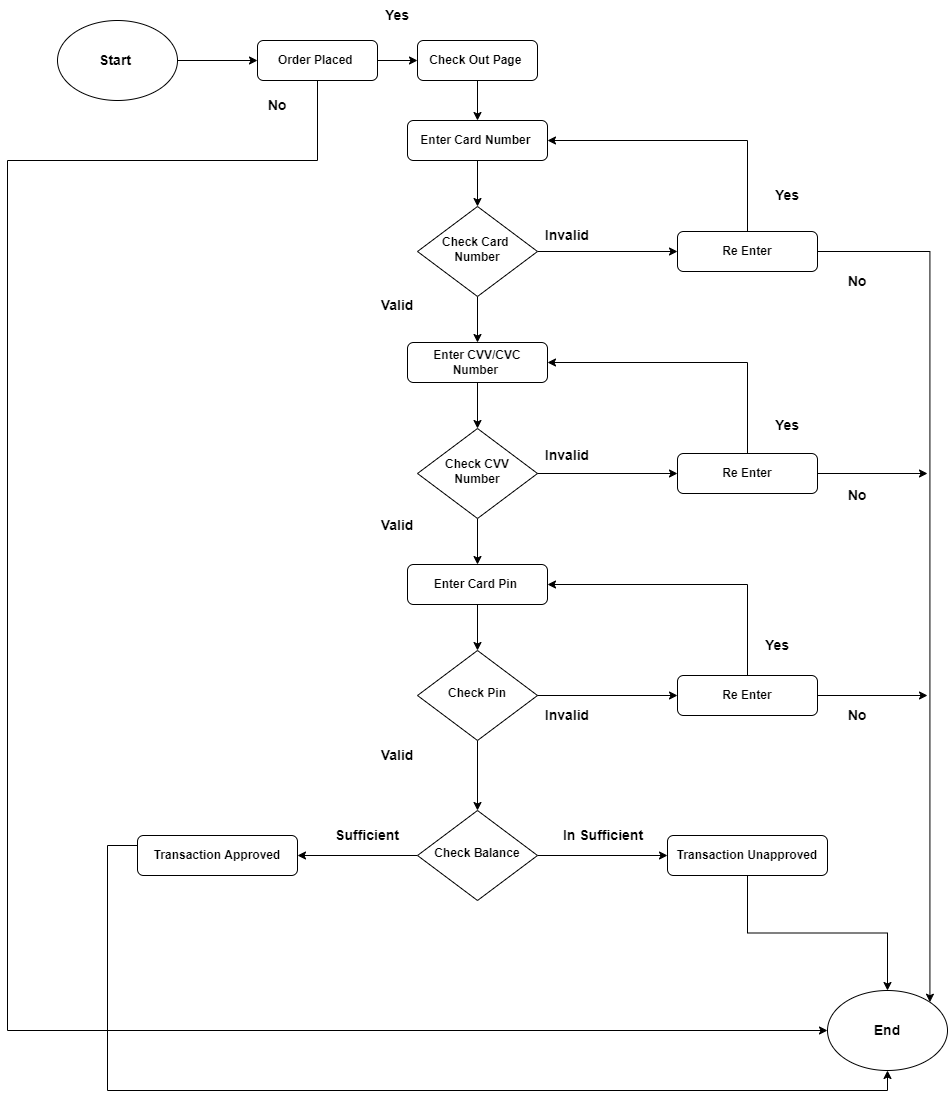

The diagram above was exported from draw.io. Its source (the exported page's mxGraphModel, read from the mxfile embedded in the PNG):
<mxGraphModel dx="2012" dy="662" grid="1" gridSize="10" guides="1" tooltips="1" connect="1" arrows="1" fold="1" page="1" pageScale="1" pageWidth="827" pageHeight="1169" math="0" shadow="0">
  <root>
    <mxCell id="WIyWlLk6GJQsqaUBKTNV-0" />
    <mxCell id="WIyWlLk6GJQsqaUBKTNV-1" parent="WIyWlLk6GJQsqaUBKTNV-0" />
    <mxCell id="cKFjd2fkv5WQ0qNrfUCM-5" style="edgeStyle=orthogonalEdgeStyle;rounded=0;orthogonalLoop=1;jettySize=auto;html=1;exitX=1;exitY=0.5;exitDx=0;exitDy=0;entryX=0;entryY=0.5;entryDx=0;entryDy=0;fontSize=14;" edge="1" parent="WIyWlLk6GJQsqaUBKTNV-1" source="WIyWlLk6GJQsqaUBKTNV-3" target="cKFjd2fkv5WQ0qNrfUCM-2">
      <mxGeometry relative="1" as="geometry" />
    </mxCell>
    <mxCell id="cKFjd2fkv5WQ0qNrfUCM-38" style="edgeStyle=orthogonalEdgeStyle;rounded=0;orthogonalLoop=1;jettySize=auto;html=1;fontSize=14;" edge="1" parent="WIyWlLk6GJQsqaUBKTNV-1" source="WIyWlLk6GJQsqaUBKTNV-3" target="cKFjd2fkv5WQ0qNrfUCM-37">
      <mxGeometry relative="1" as="geometry">
        <Array as="points">
          <mxPoint x="296" y="250" />
          <mxPoint x="-14" y="250" />
          <mxPoint x="-14" y="1120" />
        </Array>
      </mxGeometry>
    </mxCell>
    <mxCell id="WIyWlLk6GJQsqaUBKTNV-3" value="&lt;b&gt;Order Placed&amp;nbsp;&lt;/b&gt;" style="rounded=1;whiteSpace=wrap;html=1;fontSize=12;glass=0;strokeWidth=1;shadow=0;" parent="WIyWlLk6GJQsqaUBKTNV-1" vertex="1">
      <mxGeometry x="236" y="130" width="120" height="40" as="geometry" />
    </mxCell>
    <mxCell id="cKFjd2fkv5WQ0qNrfUCM-4" style="edgeStyle=orthogonalEdgeStyle;rounded=0;orthogonalLoop=1;jettySize=auto;html=1;entryX=0;entryY=0.5;entryDx=0;entryDy=0;fontSize=14;" edge="1" parent="WIyWlLk6GJQsqaUBKTNV-1" source="cKFjd2fkv5WQ0qNrfUCM-1" target="WIyWlLk6GJQsqaUBKTNV-3">
      <mxGeometry relative="1" as="geometry" />
    </mxCell>
    <mxCell id="cKFjd2fkv5WQ0qNrfUCM-1" value="&lt;b&gt;&lt;font style=&quot;font-size: 14px;&quot;&gt;Start&amp;nbsp;&lt;/font&gt;&lt;/b&gt;" style="ellipse;whiteSpace=wrap;html=1;" vertex="1" parent="WIyWlLk6GJQsqaUBKTNV-1">
      <mxGeometry x="36" y="110" width="120" height="80" as="geometry" />
    </mxCell>
    <mxCell id="cKFjd2fkv5WQ0qNrfUCM-6" style="edgeStyle=orthogonalEdgeStyle;rounded=0;orthogonalLoop=1;jettySize=auto;html=1;exitX=0.5;exitY=1;exitDx=0;exitDy=0;entryX=0.5;entryY=0;entryDx=0;entryDy=0;fontSize=14;" edge="1" parent="WIyWlLk6GJQsqaUBKTNV-1" source="cKFjd2fkv5WQ0qNrfUCM-2" target="cKFjd2fkv5WQ0qNrfUCM-3">
      <mxGeometry relative="1" as="geometry" />
    </mxCell>
    <mxCell id="cKFjd2fkv5WQ0qNrfUCM-2" value="&lt;b&gt;Check Out Page&amp;nbsp;&lt;/b&gt;" style="rounded=1;whiteSpace=wrap;html=1;fontSize=12;glass=0;strokeWidth=1;shadow=0;" vertex="1" parent="WIyWlLk6GJQsqaUBKTNV-1">
      <mxGeometry x="396" y="130" width="120" height="40" as="geometry" />
    </mxCell>
    <mxCell id="cKFjd2fkv5WQ0qNrfUCM-16" style="edgeStyle=orthogonalEdgeStyle;rounded=0;orthogonalLoop=1;jettySize=auto;html=1;exitX=0.5;exitY=1;exitDx=0;exitDy=0;entryX=0.5;entryY=0;entryDx=0;entryDy=0;fontSize=14;" edge="1" parent="WIyWlLk6GJQsqaUBKTNV-1" source="cKFjd2fkv5WQ0qNrfUCM-3" target="cKFjd2fkv5WQ0qNrfUCM-15">
      <mxGeometry relative="1" as="geometry" />
    </mxCell>
    <mxCell id="cKFjd2fkv5WQ0qNrfUCM-3" value="&lt;b&gt;Enter Card Number&amp;nbsp;&lt;/b&gt;" style="rounded=1;whiteSpace=wrap;html=1;fontSize=12;glass=0;strokeWidth=1;shadow=0;" vertex="1" parent="WIyWlLk6GJQsqaUBKTNV-1">
      <mxGeometry x="386" y="210" width="140" height="40" as="geometry" />
    </mxCell>
    <mxCell id="cKFjd2fkv5WQ0qNrfUCM-22" style="edgeStyle=orthogonalEdgeStyle;rounded=0;orthogonalLoop=1;jettySize=auto;html=1;exitX=0.5;exitY=1;exitDx=0;exitDy=0;entryX=0.5;entryY=0;entryDx=0;entryDy=0;fontSize=14;" edge="1" parent="WIyWlLk6GJQsqaUBKTNV-1" source="cKFjd2fkv5WQ0qNrfUCM-13" target="cKFjd2fkv5WQ0qNrfUCM-21">
      <mxGeometry relative="1" as="geometry" />
    </mxCell>
    <mxCell id="cKFjd2fkv5WQ0qNrfUCM-13" value="&lt;b&gt;Enter CVV/CVC Number&amp;nbsp;&lt;/b&gt;" style="rounded=1;whiteSpace=wrap;html=1;fontSize=12;glass=0;strokeWidth=1;shadow=0;" vertex="1" parent="WIyWlLk6GJQsqaUBKTNV-1">
      <mxGeometry x="386" y="432" width="140" height="40" as="geometry" />
    </mxCell>
    <mxCell id="cKFjd2fkv5WQ0qNrfUCM-18" style="edgeStyle=orthogonalEdgeStyle;rounded=0;orthogonalLoop=1;jettySize=auto;html=1;exitX=0.5;exitY=1;exitDx=0;exitDy=0;entryX=0.5;entryY=0;entryDx=0;entryDy=0;fontSize=14;" edge="1" parent="WIyWlLk6GJQsqaUBKTNV-1" source="cKFjd2fkv5WQ0qNrfUCM-15" target="cKFjd2fkv5WQ0qNrfUCM-13">
      <mxGeometry relative="1" as="geometry" />
    </mxCell>
    <mxCell id="cKFjd2fkv5WQ0qNrfUCM-43" style="edgeStyle=orthogonalEdgeStyle;rounded=0;orthogonalLoop=1;jettySize=auto;html=1;exitX=1;exitY=0.5;exitDx=0;exitDy=0;entryX=0;entryY=0.5;entryDx=0;entryDy=0;fontSize=14;" edge="1" parent="WIyWlLk6GJQsqaUBKTNV-1" source="cKFjd2fkv5WQ0qNrfUCM-15" target="cKFjd2fkv5WQ0qNrfUCM-41">
      <mxGeometry relative="1" as="geometry" />
    </mxCell>
    <mxCell id="cKFjd2fkv5WQ0qNrfUCM-15" value="&lt;b&gt;Check Card &lt;br&gt;Number&lt;/b&gt;" style="rhombus;whiteSpace=wrap;html=1;shadow=0;fontFamily=Helvetica;fontSize=12;align=center;strokeWidth=1;spacing=6;spacingTop=-4;" vertex="1" parent="WIyWlLk6GJQsqaUBKTNV-1">
      <mxGeometry x="396" y="296" width="120" height="90" as="geometry" />
    </mxCell>
    <mxCell id="cKFjd2fkv5WQ0qNrfUCM-20" value="&lt;b&gt;Invalid&lt;/b&gt;" style="text;html=1;strokeColor=none;fillColor=none;align=center;verticalAlign=middle;whiteSpace=wrap;rounded=0;fontSize=14;" vertex="1" parent="WIyWlLk6GJQsqaUBKTNV-1">
      <mxGeometry x="516" y="310" width="60" height="30" as="geometry" />
    </mxCell>
    <mxCell id="cKFjd2fkv5WQ0qNrfUCM-26" style="edgeStyle=orthogonalEdgeStyle;rounded=0;orthogonalLoop=1;jettySize=auto;html=1;exitX=0.5;exitY=1;exitDx=0;exitDy=0;entryX=0.5;entryY=0;entryDx=0;entryDy=0;fontSize=14;" edge="1" parent="WIyWlLk6GJQsqaUBKTNV-1" source="cKFjd2fkv5WQ0qNrfUCM-21" target="cKFjd2fkv5WQ0qNrfUCM-25">
      <mxGeometry relative="1" as="geometry" />
    </mxCell>
    <mxCell id="cKFjd2fkv5WQ0qNrfUCM-21" value="&lt;b&gt;Check CVV&lt;br&gt;Number&lt;/b&gt;" style="rhombus;whiteSpace=wrap;html=1;shadow=0;fontFamily=Helvetica;fontSize=12;align=center;strokeWidth=1;spacing=6;spacingTop=-4;" vertex="1" parent="WIyWlLk6GJQsqaUBKTNV-1">
      <mxGeometry x="396" y="518" width="120" height="90" as="geometry" />
    </mxCell>
    <mxCell id="cKFjd2fkv5WQ0qNrfUCM-28" style="edgeStyle=orthogonalEdgeStyle;rounded=0;orthogonalLoop=1;jettySize=auto;html=1;exitX=0.5;exitY=1;exitDx=0;exitDy=0;entryX=0.5;entryY=0;entryDx=0;entryDy=0;fontSize=14;" edge="1" parent="WIyWlLk6GJQsqaUBKTNV-1" source="cKFjd2fkv5WQ0qNrfUCM-25" target="cKFjd2fkv5WQ0qNrfUCM-27">
      <mxGeometry relative="1" as="geometry" />
    </mxCell>
    <mxCell id="cKFjd2fkv5WQ0qNrfUCM-25" value="&lt;b&gt;Enter Card Pin&amp;nbsp;&lt;/b&gt;" style="rounded=1;whiteSpace=wrap;html=1;fontSize=12;glass=0;strokeWidth=1;shadow=0;" vertex="1" parent="WIyWlLk6GJQsqaUBKTNV-1">
      <mxGeometry x="386" y="654" width="140" height="40" as="geometry" />
    </mxCell>
    <mxCell id="cKFjd2fkv5WQ0qNrfUCM-61" style="edgeStyle=orthogonalEdgeStyle;rounded=0;orthogonalLoop=1;jettySize=auto;html=1;exitX=0.5;exitY=1;exitDx=0;exitDy=0;entryX=0.5;entryY=0;entryDx=0;entryDy=0;fontSize=14;" edge="1" parent="WIyWlLk6GJQsqaUBKTNV-1" source="cKFjd2fkv5WQ0qNrfUCM-27" target="cKFjd2fkv5WQ0qNrfUCM-60">
      <mxGeometry relative="1" as="geometry" />
    </mxCell>
    <mxCell id="cKFjd2fkv5WQ0qNrfUCM-27" value="&lt;b&gt;Check Pin&lt;/b&gt;" style="rhombus;whiteSpace=wrap;html=1;shadow=0;fontFamily=Helvetica;fontSize=12;align=center;strokeWidth=1;spacing=6;spacingTop=-4;" vertex="1" parent="WIyWlLk6GJQsqaUBKTNV-1">
      <mxGeometry x="396" y="740" width="120" height="90" as="geometry" />
    </mxCell>
    <mxCell id="cKFjd2fkv5WQ0qNrfUCM-30" value="&lt;b&gt;Invalid&lt;/b&gt;" style="text;html=1;strokeColor=none;fillColor=none;align=center;verticalAlign=middle;whiteSpace=wrap;rounded=0;fontSize=14;" vertex="1" parent="WIyWlLk6GJQsqaUBKTNV-1">
      <mxGeometry x="516" y="530" width="60" height="30" as="geometry" />
    </mxCell>
    <mxCell id="cKFjd2fkv5WQ0qNrfUCM-32" value="&lt;b&gt;Valid&lt;/b&gt;" style="text;html=1;strokeColor=none;fillColor=none;align=center;verticalAlign=middle;whiteSpace=wrap;rounded=0;fontSize=14;" vertex="1" parent="WIyWlLk6GJQsqaUBKTNV-1">
      <mxGeometry x="346" y="380" width="60" height="30" as="geometry" />
    </mxCell>
    <mxCell id="cKFjd2fkv5WQ0qNrfUCM-33" value="&lt;b&gt;Valid&lt;/b&gt;" style="text;html=1;strokeColor=none;fillColor=none;align=center;verticalAlign=middle;whiteSpace=wrap;rounded=0;fontSize=14;" vertex="1" parent="WIyWlLk6GJQsqaUBKTNV-1">
      <mxGeometry x="346" y="600" width="60" height="30" as="geometry" />
    </mxCell>
    <mxCell id="cKFjd2fkv5WQ0qNrfUCM-34" value="&lt;b&gt;Invalid&lt;/b&gt;" style="text;html=1;strokeColor=none;fillColor=none;align=center;verticalAlign=middle;whiteSpace=wrap;rounded=0;fontSize=14;" vertex="1" parent="WIyWlLk6GJQsqaUBKTNV-1">
      <mxGeometry x="516" y="790" width="60" height="30" as="geometry" />
    </mxCell>
    <mxCell id="cKFjd2fkv5WQ0qNrfUCM-65" style="edgeStyle=orthogonalEdgeStyle;rounded=0;orthogonalLoop=1;jettySize=auto;html=1;entryX=0.5;entryY=1;entryDx=0;entryDy=0;fontSize=14;" edge="1" parent="WIyWlLk6GJQsqaUBKTNV-1" source="cKFjd2fkv5WQ0qNrfUCM-36" target="cKFjd2fkv5WQ0qNrfUCM-37">
      <mxGeometry relative="1" as="geometry">
        <Array as="points">
          <mxPoint x="86" y="935" />
          <mxPoint x="86" y="1180" />
          <mxPoint x="866" y="1180" />
        </Array>
      </mxGeometry>
    </mxCell>
    <mxCell id="cKFjd2fkv5WQ0qNrfUCM-36" value="&lt;b&gt;Transaction Approved&lt;/b&gt;" style="rounded=1;whiteSpace=wrap;html=1;fontSize=12;glass=0;strokeWidth=1;shadow=0;" vertex="1" parent="WIyWlLk6GJQsqaUBKTNV-1">
      <mxGeometry x="116" y="925" width="160" height="40" as="geometry" />
    </mxCell>
    <mxCell id="cKFjd2fkv5WQ0qNrfUCM-37" value="&lt;b&gt;&lt;font style=&quot;font-size: 14px;&quot;&gt;End&lt;/font&gt;&lt;/b&gt;" style="ellipse;whiteSpace=wrap;html=1;" vertex="1" parent="WIyWlLk6GJQsqaUBKTNV-1">
      <mxGeometry x="806" y="1080" width="120" height="80" as="geometry" />
    </mxCell>
    <mxCell id="cKFjd2fkv5WQ0qNrfUCM-39" value="&lt;b&gt;Yes&lt;/b&gt;" style="text;html=1;strokeColor=none;fillColor=none;align=center;verticalAlign=middle;whiteSpace=wrap;rounded=0;fontSize=14;" vertex="1" parent="WIyWlLk6GJQsqaUBKTNV-1">
      <mxGeometry x="346" y="90" width="60" height="30" as="geometry" />
    </mxCell>
    <mxCell id="cKFjd2fkv5WQ0qNrfUCM-40" value="&lt;b&gt;No&lt;/b&gt;" style="text;html=1;strokeColor=none;fillColor=none;align=center;verticalAlign=middle;whiteSpace=wrap;rounded=0;fontSize=14;" vertex="1" parent="WIyWlLk6GJQsqaUBKTNV-1">
      <mxGeometry x="226" y="180" width="60" height="30" as="geometry" />
    </mxCell>
    <mxCell id="cKFjd2fkv5WQ0qNrfUCM-44" style="edgeStyle=orthogonalEdgeStyle;rounded=0;orthogonalLoop=1;jettySize=auto;html=1;entryX=1;entryY=0.5;entryDx=0;entryDy=0;fontSize=14;" edge="1" parent="WIyWlLk6GJQsqaUBKTNV-1" source="cKFjd2fkv5WQ0qNrfUCM-41" target="cKFjd2fkv5WQ0qNrfUCM-3">
      <mxGeometry relative="1" as="geometry">
        <mxPoint x="576" y="229.9999999999999" as="targetPoint" />
        <Array as="points">
          <mxPoint x="726" y="230" />
        </Array>
      </mxGeometry>
    </mxCell>
    <mxCell id="cKFjd2fkv5WQ0qNrfUCM-51" style="edgeStyle=orthogonalEdgeStyle;rounded=0;orthogonalLoop=1;jettySize=auto;html=1;exitX=1;exitY=0.5;exitDx=0;exitDy=0;entryX=1;entryY=0;entryDx=0;entryDy=0;fontSize=14;" edge="1" parent="WIyWlLk6GJQsqaUBKTNV-1" source="cKFjd2fkv5WQ0qNrfUCM-41" target="cKFjd2fkv5WQ0qNrfUCM-37">
      <mxGeometry relative="1" as="geometry" />
    </mxCell>
    <mxCell id="cKFjd2fkv5WQ0qNrfUCM-41" value="&lt;b&gt;Re Enter&lt;/b&gt;" style="rounded=1;whiteSpace=wrap;html=1;fontSize=12;glass=0;strokeWidth=1;shadow=0;" vertex="1" parent="WIyWlLk6GJQsqaUBKTNV-1">
      <mxGeometry x="656" y="321" width="140" height="40" as="geometry" />
    </mxCell>
    <mxCell id="cKFjd2fkv5WQ0qNrfUCM-42" value="&lt;b&gt;Yes&lt;/b&gt;" style="text;html=1;strokeColor=none;fillColor=none;align=center;verticalAlign=middle;whiteSpace=wrap;rounded=0;fontSize=14;" vertex="1" parent="WIyWlLk6GJQsqaUBKTNV-1">
      <mxGeometry x="736" y="270" width="60" height="30" as="geometry" />
    </mxCell>
    <mxCell id="cKFjd2fkv5WQ0qNrfUCM-45" style="edgeStyle=orthogonalEdgeStyle;rounded=0;orthogonalLoop=1;jettySize=auto;html=1;exitX=1;exitY=0.5;exitDx=0;exitDy=0;entryX=0;entryY=0.5;entryDx=0;entryDy=0;fontSize=14;" edge="1" parent="WIyWlLk6GJQsqaUBKTNV-1" target="cKFjd2fkv5WQ0qNrfUCM-46">
      <mxGeometry relative="1" as="geometry">
        <mxPoint x="516" y="563" as="sourcePoint" />
      </mxGeometry>
    </mxCell>
    <mxCell id="cKFjd2fkv5WQ0qNrfUCM-47" style="edgeStyle=orthogonalEdgeStyle;rounded=0;orthogonalLoop=1;jettySize=auto;html=1;exitX=0.5;exitY=0;exitDx=0;exitDy=0;entryX=1;entryY=0.5;entryDx=0;entryDy=0;fontSize=14;" edge="1" parent="WIyWlLk6GJQsqaUBKTNV-1" source="cKFjd2fkv5WQ0qNrfUCM-46" target="cKFjd2fkv5WQ0qNrfUCM-13">
      <mxGeometry relative="1" as="geometry" />
    </mxCell>
    <mxCell id="cKFjd2fkv5WQ0qNrfUCM-52" style="edgeStyle=orthogonalEdgeStyle;rounded=0;orthogonalLoop=1;jettySize=auto;html=1;exitX=1;exitY=0.5;exitDx=0;exitDy=0;fontSize=14;" edge="1" parent="WIyWlLk6GJQsqaUBKTNV-1" source="cKFjd2fkv5WQ0qNrfUCM-46">
      <mxGeometry relative="1" as="geometry">
        <mxPoint x="906" y="563" as="targetPoint" />
      </mxGeometry>
    </mxCell>
    <mxCell id="cKFjd2fkv5WQ0qNrfUCM-46" value="&lt;b&gt;Re Enter&lt;/b&gt;" style="rounded=1;whiteSpace=wrap;html=1;fontSize=12;glass=0;strokeWidth=1;shadow=0;" vertex="1" parent="WIyWlLk6GJQsqaUBKTNV-1">
      <mxGeometry x="656" y="543" width="140" height="40" as="geometry" />
    </mxCell>
    <mxCell id="cKFjd2fkv5WQ0qNrfUCM-48" value="&lt;b&gt;Yes&lt;/b&gt;" style="text;html=1;strokeColor=none;fillColor=none;align=center;verticalAlign=middle;whiteSpace=wrap;rounded=0;fontSize=14;" vertex="1" parent="WIyWlLk6GJQsqaUBKTNV-1">
      <mxGeometry x="736" y="500" width="60" height="30" as="geometry" />
    </mxCell>
    <mxCell id="cKFjd2fkv5WQ0qNrfUCM-49" value="&lt;b&gt;No&lt;/b&gt;" style="text;html=1;strokeColor=none;fillColor=none;align=center;verticalAlign=middle;whiteSpace=wrap;rounded=0;fontSize=14;" vertex="1" parent="WIyWlLk6GJQsqaUBKTNV-1">
      <mxGeometry x="806" y="356" width="60" height="30" as="geometry" />
    </mxCell>
    <mxCell id="cKFjd2fkv5WQ0qNrfUCM-50" value="&lt;b&gt;No&lt;/b&gt;" style="text;html=1;strokeColor=none;fillColor=none;align=center;verticalAlign=middle;whiteSpace=wrap;rounded=0;fontSize=14;" vertex="1" parent="WIyWlLk6GJQsqaUBKTNV-1">
      <mxGeometry x="806" y="570" width="60" height="30" as="geometry" />
    </mxCell>
    <mxCell id="cKFjd2fkv5WQ0qNrfUCM-53" style="edgeStyle=orthogonalEdgeStyle;rounded=0;orthogonalLoop=1;jettySize=auto;html=1;exitX=1;exitY=0.5;exitDx=0;exitDy=0;entryX=0;entryY=0.5;entryDx=0;entryDy=0;fontSize=14;" edge="1" parent="WIyWlLk6GJQsqaUBKTNV-1" target="cKFjd2fkv5WQ0qNrfUCM-54">
      <mxGeometry relative="1" as="geometry">
        <mxPoint x="516" y="785" as="sourcePoint" />
      </mxGeometry>
    </mxCell>
    <mxCell id="cKFjd2fkv5WQ0qNrfUCM-55" style="edgeStyle=orthogonalEdgeStyle;rounded=0;orthogonalLoop=1;jettySize=auto;html=1;entryX=1;entryY=0.5;entryDx=0;entryDy=0;fontSize=14;" edge="1" parent="WIyWlLk6GJQsqaUBKTNV-1" source="cKFjd2fkv5WQ0qNrfUCM-54" target="cKFjd2fkv5WQ0qNrfUCM-25">
      <mxGeometry relative="1" as="geometry">
        <Array as="points">
          <mxPoint x="726" y="674" />
        </Array>
      </mxGeometry>
    </mxCell>
    <mxCell id="cKFjd2fkv5WQ0qNrfUCM-57" style="edgeStyle=orthogonalEdgeStyle;rounded=0;orthogonalLoop=1;jettySize=auto;html=1;fontSize=14;" edge="1" parent="WIyWlLk6GJQsqaUBKTNV-1" source="cKFjd2fkv5WQ0qNrfUCM-54">
      <mxGeometry relative="1" as="geometry">
        <mxPoint x="906" y="785" as="targetPoint" />
      </mxGeometry>
    </mxCell>
    <mxCell id="cKFjd2fkv5WQ0qNrfUCM-54" value="&lt;b&gt;Re Enter&lt;/b&gt;" style="rounded=1;whiteSpace=wrap;html=1;fontSize=12;glass=0;strokeWidth=1;shadow=0;" vertex="1" parent="WIyWlLk6GJQsqaUBKTNV-1">
      <mxGeometry x="656" y="765" width="140" height="40" as="geometry" />
    </mxCell>
    <mxCell id="cKFjd2fkv5WQ0qNrfUCM-56" value="&lt;b&gt;Yes&lt;/b&gt;" style="text;html=1;strokeColor=none;fillColor=none;align=center;verticalAlign=middle;whiteSpace=wrap;rounded=0;fontSize=14;" vertex="1" parent="WIyWlLk6GJQsqaUBKTNV-1">
      <mxGeometry x="726" y="720" width="60" height="30" as="geometry" />
    </mxCell>
    <mxCell id="cKFjd2fkv5WQ0qNrfUCM-58" value="&lt;b&gt;No&lt;/b&gt;" style="text;html=1;strokeColor=none;fillColor=none;align=center;verticalAlign=middle;whiteSpace=wrap;rounded=0;fontSize=14;" vertex="1" parent="WIyWlLk6GJQsqaUBKTNV-1">
      <mxGeometry x="806" y="790" width="60" height="30" as="geometry" />
    </mxCell>
    <mxCell id="cKFjd2fkv5WQ0qNrfUCM-64" style="edgeStyle=orthogonalEdgeStyle;rounded=0;orthogonalLoop=1;jettySize=auto;html=1;exitX=0;exitY=0.5;exitDx=0;exitDy=0;entryX=1;entryY=0.5;entryDx=0;entryDy=0;fontSize=14;" edge="1" parent="WIyWlLk6GJQsqaUBKTNV-1" source="cKFjd2fkv5WQ0qNrfUCM-60" target="cKFjd2fkv5WQ0qNrfUCM-36">
      <mxGeometry relative="1" as="geometry" />
    </mxCell>
    <mxCell id="cKFjd2fkv5WQ0qNrfUCM-70" style="edgeStyle=orthogonalEdgeStyle;rounded=0;orthogonalLoop=1;jettySize=auto;html=1;exitX=1;exitY=0.5;exitDx=0;exitDy=0;entryX=0;entryY=0.5;entryDx=0;entryDy=0;fontSize=14;" edge="1" parent="WIyWlLk6GJQsqaUBKTNV-1" source="cKFjd2fkv5WQ0qNrfUCM-60" target="cKFjd2fkv5WQ0qNrfUCM-69">
      <mxGeometry relative="1" as="geometry" />
    </mxCell>
    <mxCell id="cKFjd2fkv5WQ0qNrfUCM-60" value="&lt;b&gt;Check Balance&lt;/b&gt;" style="rhombus;whiteSpace=wrap;html=1;shadow=0;fontFamily=Helvetica;fontSize=12;align=center;strokeWidth=1;spacing=6;spacingTop=-4;" vertex="1" parent="WIyWlLk6GJQsqaUBKTNV-1">
      <mxGeometry x="396" y="900" width="120" height="90" as="geometry" />
    </mxCell>
    <mxCell id="cKFjd2fkv5WQ0qNrfUCM-66" value="&lt;b&gt;Sufficient&lt;/b&gt;" style="text;html=1;strokeColor=none;fillColor=none;align=center;verticalAlign=middle;whiteSpace=wrap;rounded=0;fontSize=14;" vertex="1" parent="WIyWlLk6GJQsqaUBKTNV-1">
      <mxGeometry x="316" y="910" width="60" height="30" as="geometry" />
    </mxCell>
    <mxCell id="cKFjd2fkv5WQ0qNrfUCM-67" value="&lt;b&gt;In Sufficient&lt;/b&gt;" style="text;html=1;strokeColor=none;fillColor=none;align=center;verticalAlign=middle;whiteSpace=wrap;rounded=0;fontSize=14;" vertex="1" parent="WIyWlLk6GJQsqaUBKTNV-1">
      <mxGeometry x="540" y="910" width="84" height="30" as="geometry" />
    </mxCell>
    <mxCell id="cKFjd2fkv5WQ0qNrfUCM-71" style="edgeStyle=orthogonalEdgeStyle;rounded=0;orthogonalLoop=1;jettySize=auto;html=1;entryX=0.5;entryY=0;entryDx=0;entryDy=0;fontSize=14;" edge="1" parent="WIyWlLk6GJQsqaUBKTNV-1" source="cKFjd2fkv5WQ0qNrfUCM-69" target="cKFjd2fkv5WQ0qNrfUCM-37">
      <mxGeometry relative="1" as="geometry" />
    </mxCell>
    <mxCell id="cKFjd2fkv5WQ0qNrfUCM-69" value="&lt;b&gt;Transaction Unapproved&lt;/b&gt;" style="rounded=1;whiteSpace=wrap;html=1;fontSize=12;glass=0;strokeWidth=1;shadow=0;" vertex="1" parent="WIyWlLk6GJQsqaUBKTNV-1">
      <mxGeometry x="646" y="925" width="160" height="40" as="geometry" />
    </mxCell>
    <mxCell id="cKFjd2fkv5WQ0qNrfUCM-72" value="&lt;b&gt;Valid&lt;/b&gt;" style="text;html=1;strokeColor=none;fillColor=none;align=center;verticalAlign=middle;whiteSpace=wrap;rounded=0;fontSize=14;" vertex="1" parent="WIyWlLk6GJQsqaUBKTNV-1">
      <mxGeometry x="346" y="830" width="60" height="30" as="geometry" />
    </mxCell>
  </root>
</mxGraphModel>